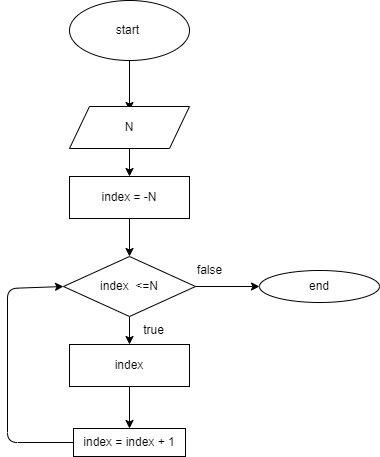

The diagram above was exported from draw.io. Its source (the exported page's mxGraphModel, read from the mxfile embedded in the PNG):
<mxGraphModel dx="165" dy="259" grid="1" gridSize="14" guides="1" tooltips="1" connect="1" arrows="1" fold="1" page="1" pageScale="1" pageWidth="827" pageHeight="1169" background="none" math="0" shadow="0">
  <root>
    <mxCell id="0" />
    <mxCell id="1" parent="0" />
    <mxCell id="3" style="edgeStyle=none;html=1;" parent="1" source="2" edge="1">
      <mxGeometry relative="1" as="geometry">
        <mxPoint x="360" y="130" as="targetPoint" />
      </mxGeometry>
    </mxCell>
    <mxCell id="2" value="start&amp;nbsp;" style="ellipse;whiteSpace=wrap;html=1;" parent="1" vertex="1">
      <mxGeometry x="300" y="20" width="120" height="60" as="geometry" />
    </mxCell>
    <mxCell id="6" style="edgeStyle=none;html=1;" parent="1" source="4" target="7" edge="1">
      <mxGeometry relative="1" as="geometry">
        <mxPoint x="360" y="210" as="targetPoint" />
      </mxGeometry>
    </mxCell>
    <mxCell id="4" value="N" style="shape=parallelogram;perimeter=parallelogramPerimeter;whiteSpace=wrap;html=1;fixedSize=1;" parent="1" vertex="1">
      <mxGeometry x="300" y="126" width="120" height="42" as="geometry" />
    </mxCell>
    <mxCell id="8" style="edgeStyle=none;html=1;" parent="1" source="7" target="9" edge="1">
      <mxGeometry relative="1" as="geometry">
        <mxPoint x="360.0000000000001" y="266" as="targetPoint" />
      </mxGeometry>
    </mxCell>
    <mxCell id="7" value="index = -N" style="rounded=0;whiteSpace=wrap;html=1;" parent="1" vertex="1">
      <mxGeometry x="300" y="196" width="120" height="42" as="geometry" />
    </mxCell>
    <mxCell id="10" style="edgeStyle=none;html=1;" parent="1" source="9" edge="1">
      <mxGeometry relative="1" as="geometry">
        <mxPoint x="360.0000000000001" y="364" as="targetPoint" />
      </mxGeometry>
    </mxCell>
    <mxCell id="15" style="edgeStyle=none;html=1;" parent="1" source="9" target="16" edge="1">
      <mxGeometry relative="1" as="geometry">
        <mxPoint x="504" y="306" as="targetPoint" />
      </mxGeometry>
    </mxCell>
    <mxCell id="9" value="index&amp;nbsp; &amp;lt;=N" style="rhombus;whiteSpace=wrap;html=1;" parent="1" vertex="1">
      <mxGeometry x="294" y="276" width="132" height="60" as="geometry" />
    </mxCell>
    <mxCell id="12" style="edgeStyle=none;html=1;" parent="1" source="11" target="13" edge="1">
      <mxGeometry relative="1" as="geometry">
        <mxPoint x="360.0000000000001" y="448" as="targetPoint" />
      </mxGeometry>
    </mxCell>
    <mxCell id="11" value="index" style="rounded=0;whiteSpace=wrap;html=1;" parent="1" vertex="1">
      <mxGeometry x="300" y="364" width="120" height="42" as="geometry" />
    </mxCell>
    <mxCell id="14" style="edgeStyle=none;html=1;entryX=0;entryY=0.5;entryDx=0;entryDy=0;" parent="1" source="13" target="9" edge="1">
      <mxGeometry relative="1" as="geometry">
        <Array as="points">
          <mxPoint x="238" y="462" />
          <mxPoint x="238" y="308" />
        </Array>
      </mxGeometry>
    </mxCell>
    <mxCell id="13" value="index = index + 1" style="rounded=0;whiteSpace=wrap;html=1;" parent="1" vertex="1">
      <mxGeometry x="304" y="448" width="112" height="28" as="geometry" />
    </mxCell>
    <mxCell id="16" value="end" style="ellipse;whiteSpace=wrap;html=1;" parent="1" vertex="1">
      <mxGeometry x="490" y="290" width="120" height="32" as="geometry" />
    </mxCell>
    <mxCell id="17" value="false" style="text;html=1;align=center;verticalAlign=middle;resizable=0;points=[];autosize=1;strokeColor=none;fillColor=none;" parent="1" vertex="1">
      <mxGeometry x="412" y="276" width="56" height="28" as="geometry" />
    </mxCell>
    <mxCell id="18" value="true" style="text;html=1;align=center;verticalAlign=middle;resizable=0;points=[];autosize=1;strokeColor=none;fillColor=none;" parent="1" vertex="1">
      <mxGeometry x="356" y="336" width="56" height="28" as="geometry" />
    </mxCell>
  </root>
</mxGraphModel>